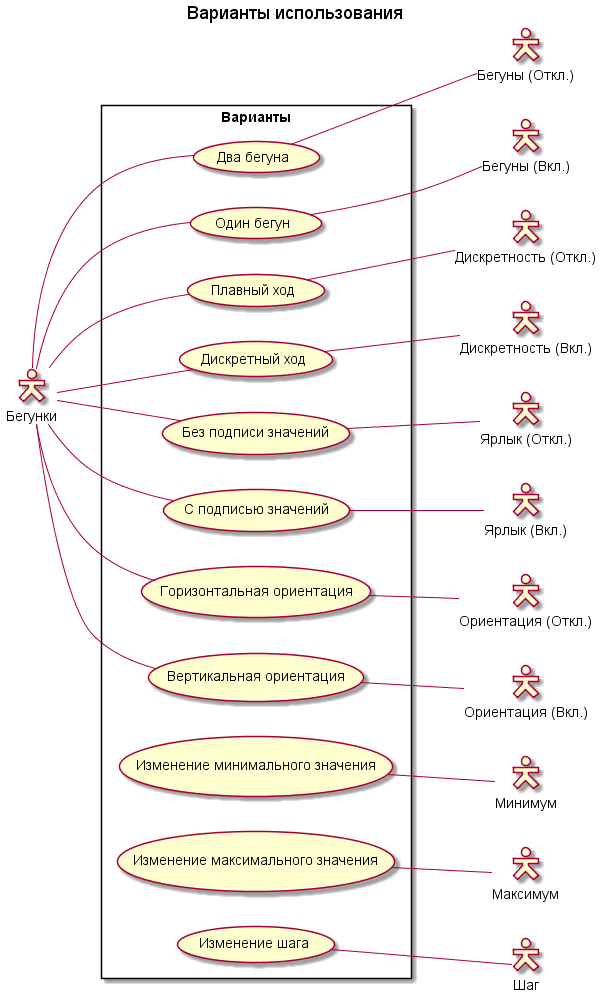

The diagram above was rendered by PlantUML. Its source (embedded in the PNG):
@startuml UseCaseDiagram
left to right direction
title Варианты использования
skinparam PackageStyle rect
skinparam actorStyle Hollow

actor :Бегунки: as Runners
actor :Дискретность (Откл.): as DiscreteOn
actor :Дискретность (Вкл.): as DiscreteOff
actor :Бегуны (Откл.): as RunnersOff
actor :Бегуны (Вкл.): as RunnersOn
actor :Ярлык (Откл.): as TipOff
actor :Ярлык (Вкл.): as TipOn
actor :Ориентация (Откл.): as OrientationOff
actor :Ориентация (Вкл.): as OrientationOn
actor :Минимум: as Minimum
actor :Максимум: as Maximum
actor :Шаг: as Step

rectangle Варианты {
    Runners -- (Два бегуна)
    Runners -- (Один бегун)
    Runners -- (Плавный ход)
    Runners -- (Дискретный ход)
    Runners -- (Без подписи значений)
    Runners -- (С подписью значений)
    Runners -- (Горизонтальная ориентация)
    Runners -- (Вертикальная ориентация)
    (Два бегуна) -- RunnersOff
    (Один бегун) -- RunnersOn
    (Плавный ход) -- DiscreteOn
    (Дискретный ход) -- DiscreteOff
    (Без подписи значений) -- TipOff
    (С подписью значений) -- TipOn
    (Горизонтальная ориентация) -- OrientationOff
    (Вертикальная ориентация) -- OrientationOn
    (Изменение минимального значения) -- Minimum
    (Изменение максимального значения) -- Maximum
    (Изменение шага) -- Step
}

@enduml